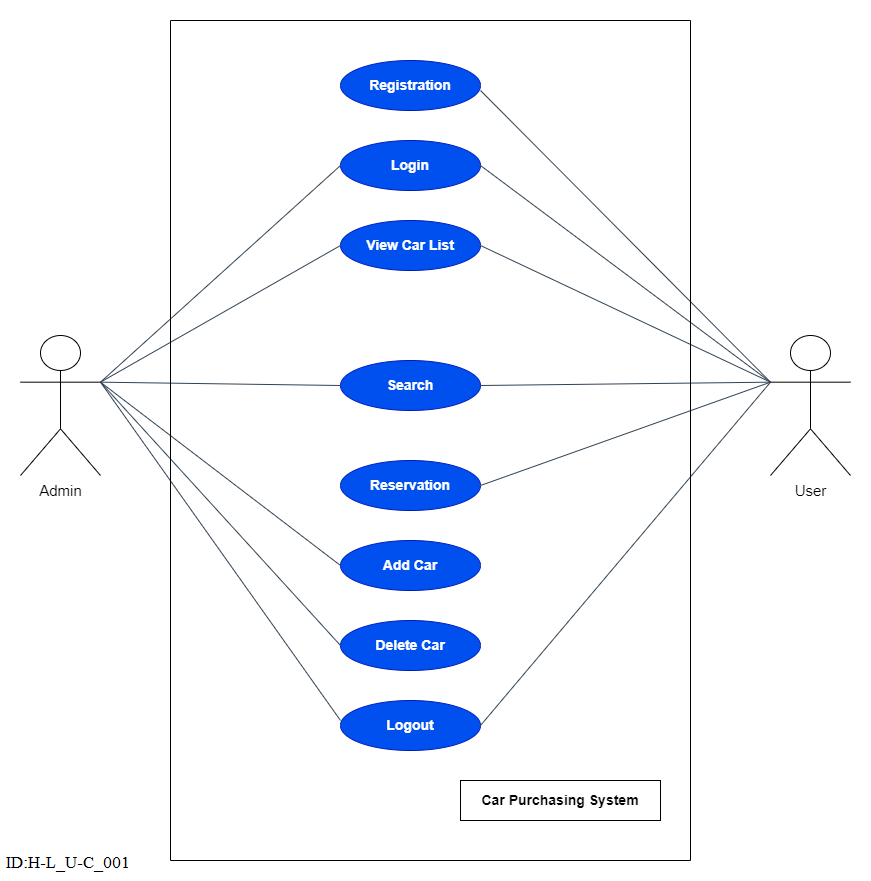

The diagram above was exported from draw.io. Its source (the exported page's mxGraphModel, read from the mxfile embedded in the PNG):
<mxGraphModel dx="1114" dy="584" grid="1" gridSize="10" guides="1" tooltips="1" connect="1" arrows="1" fold="1" page="1" pageScale="1" pageWidth="850" pageHeight="1100" math="0" shadow="0">
  <root>
    <mxCell id="0" />
    <mxCell id="1" parent="0" />
    <mxCell id="gMnXmrkeDghx2kcB3sf0-1" value="&lt;font style=&quot;font-size: 15px;&quot;&gt;Admin&lt;/font&gt;" style="shape=umlActor;verticalLabelPosition=bottom;verticalAlign=top;html=1;outlineConnect=0;fillColor=none;" vertex="1" parent="1">
      <mxGeometry x="10" y="315" width="80" height="140" as="geometry" />
    </mxCell>
    <mxCell id="gMnXmrkeDghx2kcB3sf0-3" value="&lt;font style=&quot;font-size: 15px;&quot;&gt;User&lt;/font&gt;" style="shape=umlActor;verticalLabelPosition=bottom;verticalAlign=top;html=1;outlineConnect=0;fillColor=none;" vertex="1" parent="1">
      <mxGeometry x="760" y="315" width="80" height="140" as="geometry" />
    </mxCell>
    <mxCell id="gMnXmrkeDghx2kcB3sf0-4" value="&lt;font style=&quot;font-size: 14px;&quot;&gt;&lt;b&gt;Registration&lt;/b&gt;&lt;/font&gt;" style="ellipse;whiteSpace=wrap;html=1;fillColor=#0050ef;strokeColor=#001DBC;fontColor=#ffffff;" vertex="1" parent="1">
      <mxGeometry x="330" y="40" width="140" height="50" as="geometry" />
    </mxCell>
    <mxCell id="gMnXmrkeDghx2kcB3sf0-6" value="&lt;font style=&quot;font-size: 14px;&quot;&gt;&lt;b&gt;View Car List&lt;/b&gt;&lt;/font&gt;" style="ellipse;whiteSpace=wrap;html=1;fillColor=#0050ef;fontColor=#ffffff;strokeColor=#001DBC;" vertex="1" parent="1">
      <mxGeometry x="330" y="200" width="140" height="50" as="geometry" />
    </mxCell>
    <mxCell id="gMnXmrkeDghx2kcB3sf0-8" value="&lt;font style=&quot;font-size: 14px;&quot;&gt;&lt;b&gt;Login&lt;/b&gt;&lt;/font&gt;" style="ellipse;whiteSpace=wrap;html=1;fillColor=#0050ef;fontColor=#ffffff;strokeColor=#001DBC;" vertex="1" parent="1">
      <mxGeometry x="330" y="120" width="140" height="50" as="geometry" />
    </mxCell>
    <mxCell id="gMnXmrkeDghx2kcB3sf0-9" value="&lt;font style=&quot;font-size: 14px;&quot;&gt;&lt;b&gt;Reservation&lt;/b&gt;&lt;/font&gt;" style="ellipse;whiteSpace=wrap;html=1;fillColor=#0050ef;fontColor=#ffffff;strokeColor=#001DBC;" vertex="1" parent="1">
      <mxGeometry x="330" y="440" width="140" height="50" as="geometry" />
    </mxCell>
    <mxCell id="gMnXmrkeDghx2kcB3sf0-10" value="&lt;font style=&quot;font-size: 14px;&quot;&gt;&lt;b&gt;Delete Car&lt;/b&gt;&lt;/font&gt;" style="ellipse;whiteSpace=wrap;html=1;fillColor=#0050ef;fontColor=#ffffff;strokeColor=#001DBC;" vertex="1" parent="1">
      <mxGeometry x="330" y="600" width="140" height="50" as="geometry" />
    </mxCell>
    <mxCell id="gMnXmrkeDghx2kcB3sf0-11" value="&lt;font style=&quot;font-size: 14px;&quot;&gt;&lt;b&gt;Logout&lt;/b&gt;&lt;/font&gt;" style="ellipse;whiteSpace=wrap;html=1;fillColor=#0050ef;fontColor=#ffffff;strokeColor=#001DBC;" vertex="1" parent="1">
      <mxGeometry x="330" y="680" width="140" height="50" as="geometry" />
    </mxCell>
    <mxCell id="gMnXmrkeDghx2kcB3sf0-12" value="&lt;font style=&quot;font-size: 14px;&quot;&gt;&lt;b&gt;Add Car&lt;/b&gt;&lt;/font&gt;" style="ellipse;whiteSpace=wrap;html=1;fillColor=#0050ef;fontColor=#ffffff;strokeColor=#001DBC;" vertex="1" parent="1">
      <mxGeometry x="330" y="520" width="140" height="50" as="geometry" />
    </mxCell>
    <mxCell id="gMnXmrkeDghx2kcB3sf0-13" value="" style="endArrow=none;html=1;rounded=0;entryX=0;entryY=0.3333333333333333;entryDx=0;entryDy=0;entryPerimeter=0;jumpSize=0;fillColor=#647687;strokeColor=#314354;" edge="1" parent="1" target="gMnXmrkeDghx2kcB3sf0-3">
      <mxGeometry width="50" height="50" relative="1" as="geometry">
        <mxPoint x="470" y="70" as="sourcePoint" />
        <mxPoint x="650" y="380" as="targetPoint" />
      </mxGeometry>
    </mxCell>
    <mxCell id="gMnXmrkeDghx2kcB3sf0-14" value="" style="endArrow=none;html=1;rounded=0;entryX=0;entryY=0.3333333333333333;entryDx=0;entryDy=0;entryPerimeter=0;exitX=1;exitY=0.5;exitDx=0;exitDy=0;fillColor=#647687;strokeColor=#314354;" edge="1" parent="1" source="gMnXmrkeDghx2kcB3sf0-8" target="gMnXmrkeDghx2kcB3sf0-3">
      <mxGeometry width="50" height="50" relative="1" as="geometry">
        <mxPoint x="400" y="320" as="sourcePoint" />
        <mxPoint x="450" y="270" as="targetPoint" />
      </mxGeometry>
    </mxCell>
    <mxCell id="gMnXmrkeDghx2kcB3sf0-15" value="" style="endArrow=none;html=1;rounded=0;entryX=0;entryY=0.3333333333333333;entryDx=0;entryDy=0;entryPerimeter=0;exitX=1;exitY=0.5;exitDx=0;exitDy=0;fillColor=#647687;strokeColor=#314354;" edge="1" parent="1" source="gMnXmrkeDghx2kcB3sf0-6" target="gMnXmrkeDghx2kcB3sf0-3">
      <mxGeometry width="50" height="50" relative="1" as="geometry">
        <mxPoint x="400" y="320" as="sourcePoint" />
        <mxPoint x="650" y="360" as="targetPoint" />
      </mxGeometry>
    </mxCell>
    <mxCell id="gMnXmrkeDghx2kcB3sf0-17" value="" style="endArrow=none;html=1;rounded=0;startArrow=none;exitX=1;exitY=0.5;exitDx=0;exitDy=0;entryX=0;entryY=0.3333333333333333;entryDx=0;entryDy=0;entryPerimeter=0;fillColor=#647687;strokeColor=#314354;" edge="1" parent="1" source="gMnXmrkeDghx2kcB3sf0-7" target="gMnXmrkeDghx2kcB3sf0-3">
      <mxGeometry width="50" height="50" relative="1" as="geometry">
        <mxPoint x="400" y="320" as="sourcePoint" />
        <mxPoint x="650" y="360" as="targetPoint" />
      </mxGeometry>
    </mxCell>
    <mxCell id="gMnXmrkeDghx2kcB3sf0-19" value="" style="endArrow=none;html=1;rounded=0;exitX=1;exitY=0.5;exitDx=0;exitDy=0;entryX=0;entryY=0.3333333333333333;entryDx=0;entryDy=0;entryPerimeter=0;fillColor=#647687;strokeColor=#314354;" edge="1" parent="1" source="gMnXmrkeDghx2kcB3sf0-9" target="gMnXmrkeDghx2kcB3sf0-3">
      <mxGeometry width="50" height="50" relative="1" as="geometry">
        <mxPoint x="400" y="320" as="sourcePoint" />
        <mxPoint x="710" y="410" as="targetPoint" />
      </mxGeometry>
    </mxCell>
    <mxCell id="gMnXmrkeDghx2kcB3sf0-20" value="" style="endArrow=none;html=1;rounded=0;entryX=0;entryY=0.5;entryDx=0;entryDy=0;exitX=1;exitY=0.3333333333333333;exitDx=0;exitDy=0;exitPerimeter=0;fillColor=#647687;strokeColor=#314354;" edge="1" parent="1" source="gMnXmrkeDghx2kcB3sf0-1" target="gMnXmrkeDghx2kcB3sf0-8">
      <mxGeometry width="50" height="50" relative="1" as="geometry">
        <mxPoint x="220" y="390" as="sourcePoint" />
        <mxPoint x="450" y="370" as="targetPoint" />
      </mxGeometry>
    </mxCell>
    <mxCell id="gMnXmrkeDghx2kcB3sf0-21" value="" style="endArrow=none;html=1;rounded=0;entryX=0;entryY=0.5;entryDx=0;entryDy=0;exitX=1;exitY=0.3333333333333333;exitDx=0;exitDy=0;exitPerimeter=0;fillColor=#647687;strokeColor=#314354;" edge="1" parent="1" source="gMnXmrkeDghx2kcB3sf0-1" target="gMnXmrkeDghx2kcB3sf0-6">
      <mxGeometry width="50" height="50" relative="1" as="geometry">
        <mxPoint x="400" y="420" as="sourcePoint" />
        <mxPoint x="450" y="370" as="targetPoint" />
      </mxGeometry>
    </mxCell>
    <mxCell id="gMnXmrkeDghx2kcB3sf0-23" value="" style="endArrow=none;html=1;rounded=0;entryX=0;entryY=0.5;entryDx=0;entryDy=0;exitX=1;exitY=0.3333333333333333;exitDx=0;exitDy=0;exitPerimeter=0;fillColor=#647687;strokeColor=#314354;" edge="1" parent="1" source="gMnXmrkeDghx2kcB3sf0-1" target="gMnXmrkeDghx2kcB3sf0-7">
      <mxGeometry width="50" height="50" relative="1" as="geometry">
        <mxPoint x="140" y="360" as="sourcePoint" />
        <mxPoint x="450" y="370" as="targetPoint" />
      </mxGeometry>
    </mxCell>
    <mxCell id="gMnXmrkeDghx2kcB3sf0-25" value="" style="endArrow=none;html=1;rounded=0;exitX=1;exitY=0.3333333333333333;exitDx=0;exitDy=0;exitPerimeter=0;entryX=0;entryY=0.5;entryDx=0;entryDy=0;fillColor=#647687;strokeColor=#314354;" edge="1" parent="1" source="gMnXmrkeDghx2kcB3sf0-1" target="gMnXmrkeDghx2kcB3sf0-12">
      <mxGeometry width="50" height="50" relative="1" as="geometry">
        <mxPoint x="400" y="420" as="sourcePoint" />
        <mxPoint x="450" y="370" as="targetPoint" />
      </mxGeometry>
    </mxCell>
    <mxCell id="gMnXmrkeDghx2kcB3sf0-26" value="" style="endArrow=none;html=1;rounded=0;entryX=1;entryY=0.3333333333333333;entryDx=0;entryDy=0;entryPerimeter=0;exitX=0;exitY=0.5;exitDx=0;exitDy=0;fillColor=#647687;strokeColor=#314354;" edge="1" parent="1" source="gMnXmrkeDghx2kcB3sf0-10" target="gMnXmrkeDghx2kcB3sf0-1">
      <mxGeometry width="50" height="50" relative="1" as="geometry">
        <mxPoint x="400" y="520" as="sourcePoint" />
        <mxPoint x="450" y="470" as="targetPoint" />
      </mxGeometry>
    </mxCell>
    <mxCell id="gMnXmrkeDghx2kcB3sf0-27" value="" style="endArrow=none;html=1;rounded=0;entryX=1;entryY=0.3333333333333333;entryDx=0;entryDy=0;entryPerimeter=0;fillColor=#647687;strokeColor=#314354;" edge="1" parent="1" target="gMnXmrkeDghx2kcB3sf0-1">
      <mxGeometry width="50" height="50" relative="1" as="geometry">
        <mxPoint x="330" y="700" as="sourcePoint" />
        <mxPoint x="450" y="470" as="targetPoint" />
      </mxGeometry>
    </mxCell>
    <mxCell id="gMnXmrkeDghx2kcB3sf0-28" value="" style="endArrow=none;html=1;rounded=0;entryX=0;entryY=0.3333333333333333;entryDx=0;entryDy=0;entryPerimeter=0;exitX=1;exitY=0.5;exitDx=0;exitDy=0;fillColor=#647687;strokeColor=#314354;" edge="1" parent="1" source="gMnXmrkeDghx2kcB3sf0-11" target="gMnXmrkeDghx2kcB3sf0-3">
      <mxGeometry width="50" height="50" relative="1" as="geometry">
        <mxPoint x="400" y="520" as="sourcePoint" />
        <mxPoint x="450" y="470" as="targetPoint" />
      </mxGeometry>
    </mxCell>
    <mxCell id="gMnXmrkeDghx2kcB3sf0-34" value="&lt;font style=&quot;font-size: 14px;&quot;&gt;&lt;b&gt;Car Purchasing System&lt;/b&gt;&lt;/font&gt;" style="rounded=0;whiteSpace=wrap;html=1;" vertex="1" parent="1">
      <mxGeometry x="450" y="760" width="200" height="40" as="geometry" />
    </mxCell>
    <mxCell id="gMnXmrkeDghx2kcB3sf0-38" value="" style="swimlane;startSize=0;" vertex="1" parent="1">
      <mxGeometry x="160" width="520" height="840" as="geometry" />
    </mxCell>
    <mxCell id="gMnXmrkeDghx2kcB3sf0-7" value="&lt;font style=&quot;font-size: 14px;&quot;&gt;&lt;b&gt;Search&lt;/b&gt;&lt;/font&gt;" style="ellipse;whiteSpace=wrap;html=1;fillColor=#0050ef;fontColor=#ffffff;strokeColor=#001DBC;" vertex="1" parent="gMnXmrkeDghx2kcB3sf0-38">
      <mxGeometry x="170" y="340" width="140" height="50" as="geometry" />
    </mxCell>
  </root>
</mxGraphModel>